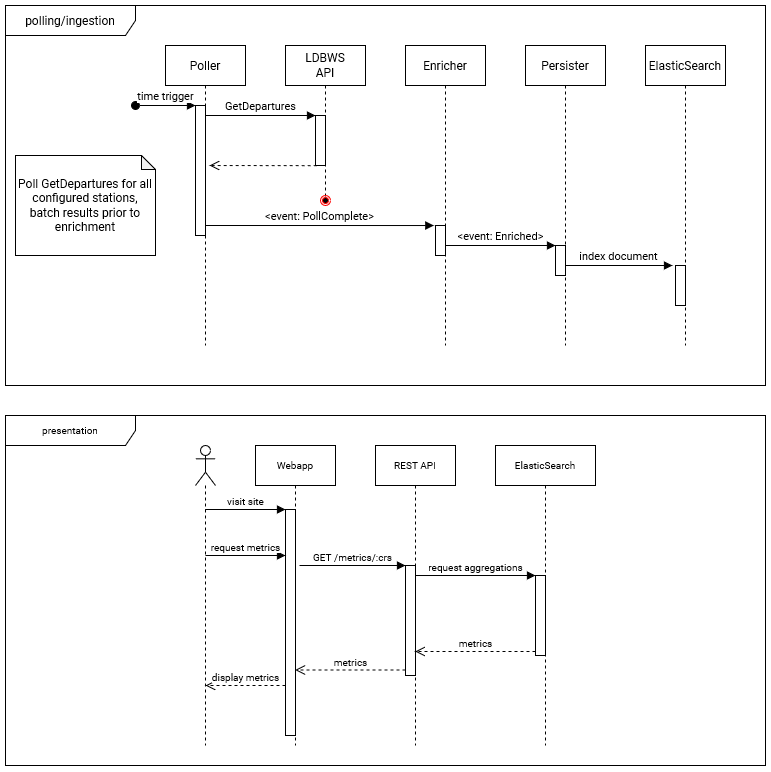

The diagram above was exported from draw.io. Its source (the exported page's mxGraphModel, read from the mxfile embedded in the PNG):
<mxGraphModel dx="1718" dy="969" grid="1" gridSize="10" guides="1" tooltips="1" connect="1" arrows="1" fold="1" page="1" pageScale="1" pageWidth="827" pageHeight="1169" math="0" shadow="0">
  <root>
    <mxCell id="0" />
    <mxCell id="1" parent="0" />
    <mxCell id="CnwOhmYzNX06EDOUJAJ9-1" value="polling/ingestion" style="shape=umlFrame;whiteSpace=wrap;html=1;width=130;height=30;fontFamily=Roboto;fontSource=https%3A%2F%2Ffonts.googleapis.com%2Fcss%3Ffamily%3DRoboto;" vertex="1" parent="1">
      <mxGeometry x="30" y="80" width="760" height="380" as="geometry" />
    </mxCell>
    <mxCell id="CnwOhmYzNX06EDOUJAJ9-3" value="Poller" style="shape=umlLifeline;perimeter=lifelinePerimeter;whiteSpace=wrap;html=1;container=1;collapsible=0;recursiveResize=0;outlineConnect=0;fontFamily=Roboto;fontSource=https%3A%2F%2Ffonts.googleapis.com%2Fcss%3Ffamily%3DRoboto;" vertex="1" parent="1">
      <mxGeometry x="190" y="120" width="80" height="300" as="geometry" />
    </mxCell>
    <mxCell id="CnwOhmYzNX06EDOUJAJ9-4" value="" style="html=1;points=[];perimeter=orthogonalPerimeter;fontFamily=Roboto;fontSource=https%3A%2F%2Ffonts.googleapis.com%2Fcss%3Ffamily%3DRoboto;" vertex="1" parent="1">
      <mxGeometry x="220" y="180" width="10" height="130" as="geometry" />
    </mxCell>
    <mxCell id="CnwOhmYzNX06EDOUJAJ9-5" value="time trigger" style="html=1;verticalAlign=bottom;startArrow=oval;endArrow=block;startSize=8;fontFamily=Roboto;fontSource=https%3A%2F%2Ffonts.googleapis.com%2Fcss%3Ffamily%3DRoboto;" edge="1" target="CnwOhmYzNX06EDOUJAJ9-4" parent="1">
      <mxGeometry relative="1" as="geometry">
        <mxPoint x="160" y="180" as="sourcePoint" />
      </mxGeometry>
    </mxCell>
    <mxCell id="CnwOhmYzNX06EDOUJAJ9-6" value="&lt;div&gt;LDBWS&lt;/div&gt;&lt;div&gt;API&lt;br&gt;&lt;/div&gt;" style="shape=umlLifeline;perimeter=lifelinePerimeter;whiteSpace=wrap;html=1;container=1;collapsible=0;recursiveResize=0;outlineConnect=0;fontFamily=Roboto;fontSource=https%3A%2F%2Ffonts.googleapis.com%2Fcss%3Ffamily%3DRoboto;" vertex="1" parent="1">
      <mxGeometry x="310" y="120" width="80" height="160" as="geometry" />
    </mxCell>
    <mxCell id="CnwOhmYzNX06EDOUJAJ9-7" value="" style="html=1;points=[];perimeter=orthogonalPerimeter;fontFamily=Roboto;fontSource=https%3A%2F%2Ffonts.googleapis.com%2Fcss%3Ffamily%3DRoboto;" vertex="1" parent="1">
      <mxGeometry x="340" y="190" width="10" height="50" as="geometry" />
    </mxCell>
    <mxCell id="CnwOhmYzNX06EDOUJAJ9-8" value="GetDepartures" style="html=1;verticalAlign=bottom;endArrow=block;entryX=0;entryY=0;fontFamily=Roboto;fontSource=https%3A%2F%2Ffonts.googleapis.com%2Fcss%3Ffamily%3DRoboto;" edge="1" target="CnwOhmYzNX06EDOUJAJ9-7" parent="1" source="CnwOhmYzNX06EDOUJAJ9-3">
      <mxGeometry relative="1" as="geometry">
        <mxPoint x="270" y="190" as="sourcePoint" />
      </mxGeometry>
    </mxCell>
    <mxCell id="CnwOhmYzNX06EDOUJAJ9-9" value="" style="html=1;verticalAlign=bottom;endArrow=open;dashed=1;endSize=8;exitX=0.114;exitY=1.003;exitDx=0;exitDy=0;exitPerimeter=0;fontFamily=Roboto;fontSource=https%3A%2F%2Ffonts.googleapis.com%2Fcss%3Ffamily%3DRoboto;" edge="1" source="CnwOhmYzNX06EDOUJAJ9-7" parent="1">
      <mxGeometry relative="1" as="geometry">
        <mxPoint x="234" y="240" as="targetPoint" />
      </mxGeometry>
    </mxCell>
    <mxCell id="CnwOhmYzNX06EDOUJAJ9-13" value="Enricher" style="shape=umlLifeline;perimeter=lifelinePerimeter;whiteSpace=wrap;html=1;container=1;collapsible=0;recursiveResize=0;outlineConnect=0;fontFamily=Roboto;fontSource=https%3A%2F%2Ffonts.googleapis.com%2Fcss%3Ffamily%3DRoboto;" vertex="1" parent="1">
      <mxGeometry x="430" y="120" width="80" height="300" as="geometry" />
    </mxCell>
    <mxCell id="CnwOhmYzNX06EDOUJAJ9-14" value="" style="ellipse;html=1;shape=endState;fillColor=#000000;strokeColor=#ff0000;fontFamily=Roboto;fontSource=https%3A%2F%2Ffonts.googleapis.com%2Fcss%3Ffamily%3DRoboto;" vertex="1" parent="1">
      <mxGeometry x="345" y="270" width="10" height="10" as="geometry" />
    </mxCell>
    <mxCell id="CnwOhmYzNX06EDOUJAJ9-15" value="Persister" style="shape=umlLifeline;perimeter=lifelinePerimeter;whiteSpace=wrap;html=1;container=1;collapsible=0;recursiveResize=0;outlineConnect=0;fontFamily=Roboto;fontSource=https%3A%2F%2Ffonts.googleapis.com%2Fcss%3Ffamily%3DRoboto;" vertex="1" parent="1">
      <mxGeometry x="550" y="120" width="80" height="300" as="geometry" />
    </mxCell>
    <mxCell id="CnwOhmYzNX06EDOUJAJ9-16" value="ElasticSearch" style="shape=umlLifeline;perimeter=lifelinePerimeter;whiteSpace=wrap;html=1;container=1;collapsible=0;recursiveResize=0;outlineConnect=0;fontFamily=Roboto;fontSource=https%3A%2F%2Ffonts.googleapis.com%2Fcss%3Ffamily%3DRoboto;" vertex="1" parent="1">
      <mxGeometry x="670" y="120" width="80" height="300" as="geometry" />
    </mxCell>
    <mxCell id="CnwOhmYzNX06EDOUJAJ9-17" value="" style="html=1;points=[];perimeter=orthogonalPerimeter;fontFamily=Roboto;fontSource=https%3A%2F%2Ffonts.googleapis.com%2Fcss%3Ffamily%3DRoboto;" vertex="1" parent="1">
      <mxGeometry x="460" y="300" width="10" height="30" as="geometry" />
    </mxCell>
    <mxCell id="CnwOhmYzNX06EDOUJAJ9-18" value="" style="html=1;points=[];perimeter=orthogonalPerimeter;fontFamily=Roboto;fontSource=https%3A%2F%2Ffonts.googleapis.com%2Fcss%3Ffamily%3DRoboto;" vertex="1" parent="1">
      <mxGeometry x="580" y="320" width="10" height="30" as="geometry" />
    </mxCell>
    <mxCell id="CnwOhmYzNX06EDOUJAJ9-20" value="&amp;lt;event: PollComplete&amp;gt;" style="html=1;verticalAlign=bottom;endArrow=block;entryX=-0.166;entryY=0.001;entryDx=0;entryDy=0;entryPerimeter=0;fontFamily=Roboto;fontSource=https%3A%2F%2Ffonts.googleapis.com%2Fcss%3Ffamily%3DRoboto;" edge="1" parent="1" target="CnwOhmYzNX06EDOUJAJ9-17">
      <mxGeometry width="80" relative="1" as="geometry">
        <mxPoint x="230" y="300" as="sourcePoint" />
        <mxPoint x="310" y="300" as="targetPoint" />
      </mxGeometry>
    </mxCell>
    <mxCell id="CnwOhmYzNX06EDOUJAJ9-21" value="&amp;lt;event: Enriched&amp;gt;" style="html=1;verticalAlign=bottom;endArrow=block;fontFamily=Roboto;fontSource=https%3A%2F%2Ffonts.googleapis.com%2Fcss%3Ffamily%3DRoboto;" edge="1" parent="1" source="CnwOhmYzNX06EDOUJAJ9-13">
      <mxGeometry width="80" relative="1" as="geometry">
        <mxPoint x="490" y="320" as="sourcePoint" />
        <mxPoint x="580" y="320" as="targetPoint" />
      </mxGeometry>
    </mxCell>
    <mxCell id="CnwOhmYzNX06EDOUJAJ9-22" value="index document" style="html=1;verticalAlign=bottom;endArrow=block;fontFamily=Roboto;fontSource=https%3A%2F%2Ffonts.googleapis.com%2Fcss%3Ffamily%3DRoboto;" edge="1" parent="1">
      <mxGeometry width="80" relative="1" as="geometry">
        <mxPoint x="590" y="340" as="sourcePoint" />
        <mxPoint x="697" y="340" as="targetPoint" />
      </mxGeometry>
    </mxCell>
    <mxCell id="CnwOhmYzNX06EDOUJAJ9-23" value="" style="html=1;points=[];perimeter=orthogonalPerimeter;fontFamily=Roboto;fontSource=https%3A%2F%2Ffonts.googleapis.com%2Fcss%3Ffamily%3DRoboto;" vertex="1" parent="1">
      <mxGeometry x="700" y="340" width="10" height="40" as="geometry" />
    </mxCell>
    <mxCell id="CnwOhmYzNX06EDOUJAJ9-24" value="Poll GetDepartures for all configured stations, batch results prior to enrichment" style="shape=note;whiteSpace=wrap;html=1;backgroundOutline=1;darkOpacity=0.05;size=14;spacingTop=2;spacingLeft=2;spacingRight=2;spacingBottom=2;fontFamily=Roboto;fontSource=https%3A%2F%2Ffonts.googleapis.com%2Fcss%3Ffamily%3DRoboto;" vertex="1" parent="1">
      <mxGeometry x="40" y="230" width="140" height="100" as="geometry" />
    </mxCell>
    <mxCell id="CnwOhmYzNX06EDOUJAJ9-26" value="" style="shape=umlLifeline;participant=umlActor;perimeter=lifelinePerimeter;whiteSpace=wrap;html=1;container=1;collapsible=0;recursiveResize=0;verticalAlign=top;spacingTop=36;outlineConnect=0;fontFamily=Roboto;fontSize=10;fontSource=https%3A%2F%2Ffonts.googleapis.com%2Fcss%3Ffamily%3DRoboto;" vertex="1" parent="1">
      <mxGeometry x="220" y="520" width="20" height="300" as="geometry" />
    </mxCell>
    <mxCell id="CnwOhmYzNX06EDOUJAJ9-27" value="Webapp" style="shape=umlLifeline;perimeter=lifelinePerimeter;whiteSpace=wrap;html=1;container=1;collapsible=0;recursiveResize=0;outlineConnect=0;fontFamily=Roboto;fontSize=10;fontSource=https%3A%2F%2Ffonts.googleapis.com%2Fcss%3Ffamily%3DRoboto;" vertex="1" parent="1">
      <mxGeometry x="280" y="520" width="80" height="300" as="geometry" />
    </mxCell>
    <mxCell id="CnwOhmYzNX06EDOUJAJ9-28" value="REST API" style="shape=umlLifeline;perimeter=lifelinePerimeter;whiteSpace=wrap;html=1;container=1;collapsible=0;recursiveResize=0;outlineConnect=0;fontFamily=Roboto;fontSize=10;fontSource=https%3A%2F%2Ffonts.googleapis.com%2Fcss%3Ffamily%3DRoboto;" vertex="1" parent="1">
      <mxGeometry x="400" y="520" width="80" height="300" as="geometry" />
    </mxCell>
    <mxCell id="CnwOhmYzNX06EDOUJAJ9-29" value="ElasticSearch" style="shape=umlLifeline;perimeter=lifelinePerimeter;whiteSpace=wrap;html=1;container=1;collapsible=0;recursiveResize=0;outlineConnect=0;fontFamily=Roboto;fontSize=10;fontSource=https%3A%2F%2Ffonts.googleapis.com%2Fcss%3Ffamily%3DRoboto;" vertex="1" parent="1">
      <mxGeometry x="520" y="520" width="100" height="300" as="geometry" />
    </mxCell>
    <mxCell id="CnwOhmYzNX06EDOUJAJ9-32" value="" style="html=1;points=[];perimeter=orthogonalPerimeter;fontFamily=Roboto;fontSize=10;fontSource=https%3A%2F%2Ffonts.googleapis.com%2Fcss%3Ffamily%3DRoboto;" vertex="1" parent="1">
      <mxGeometry x="310" y="584" width="10" height="226" as="geometry" />
    </mxCell>
    <mxCell id="CnwOhmYzNX06EDOUJAJ9-33" value="visit site" style="html=1;verticalAlign=bottom;endArrow=block;entryX=0;entryY=0;fontFamily=Roboto;fontSize=10;fontSource=https%3A%2F%2Ffonts.googleapis.com%2Fcss%3Ffamily%3DRoboto;" edge="1" target="CnwOhmYzNX06EDOUJAJ9-32" parent="1" source="CnwOhmYzNX06EDOUJAJ9-26">
      <mxGeometry relative="1" as="geometry">
        <mxPoint x="240" y="584" as="sourcePoint" />
      </mxGeometry>
    </mxCell>
    <mxCell id="CnwOhmYzNX06EDOUJAJ9-35" value="request metrics" style="html=1;verticalAlign=bottom;endArrow=block;fontFamily=Roboto;fontSize=10;fontSource=https%3A%2F%2Ffonts.googleapis.com%2Fcss%3Ffamily%3DRoboto;" edge="1" parent="1">
      <mxGeometry width="80" relative="1" as="geometry">
        <mxPoint x="230" y="630" as="sourcePoint" />
        <mxPoint x="310" y="630" as="targetPoint" />
      </mxGeometry>
    </mxCell>
    <mxCell id="CnwOhmYzNX06EDOUJAJ9-36" value="" style="html=1;points=[];perimeter=orthogonalPerimeter;fontFamily=Roboto;fontSize=10;fontSource=https%3A%2F%2Ffonts.googleapis.com%2Fcss%3Ffamily%3DRoboto;" vertex="1" parent="1">
      <mxGeometry x="430" y="640" width="10" height="110" as="geometry" />
    </mxCell>
    <mxCell id="CnwOhmYzNX06EDOUJAJ9-37" value="GET /metrics/:crs" style="html=1;verticalAlign=bottom;endArrow=block;entryX=0;entryY=0;fontFamily=Roboto;fontSize=10;fontSource=https%3A%2F%2Ffonts.googleapis.com%2Fcss%3Ffamily%3DRoboto;" edge="1" target="CnwOhmYzNX06EDOUJAJ9-36" parent="1">
      <mxGeometry relative="1" as="geometry">
        <mxPoint x="324" y="640" as="sourcePoint" />
      </mxGeometry>
    </mxCell>
    <mxCell id="CnwOhmYzNX06EDOUJAJ9-38" value="metrics" style="html=1;verticalAlign=bottom;endArrow=open;dashed=1;endSize=8;exitX=0;exitY=0.95;fontFamily=Roboto;fontSize=10;fontSource=https%3A%2F%2Ffonts.googleapis.com%2Fcss%3Ffamily%3DRoboto;" edge="1" source="CnwOhmYzNX06EDOUJAJ9-36" parent="1" target="CnwOhmYzNX06EDOUJAJ9-27">
      <mxGeometry relative="1" as="geometry">
        <mxPoint x="360" y="716" as="targetPoint" />
      </mxGeometry>
    </mxCell>
    <mxCell id="CnwOhmYzNX06EDOUJAJ9-39" value="" style="html=1;points=[];perimeter=orthogonalPerimeter;fontFamily=Roboto;fontSize=10;fontSource=https%3A%2F%2Ffonts.googleapis.com%2Fcss%3Ffamily%3DRoboto;" vertex="1" parent="1">
      <mxGeometry x="560" y="650" width="10" height="80" as="geometry" />
    </mxCell>
    <mxCell id="CnwOhmYzNX06EDOUJAJ9-40" value="request aggregations" style="html=1;verticalAlign=bottom;endArrow=block;entryX=0;entryY=0;fontFamily=Roboto;fontSize=10;exitX=1;exitY=0.091;exitDx=0;exitDy=0;exitPerimeter=0;fontSource=https%3A%2F%2Ffonts.googleapis.com%2Fcss%3Ffamily%3DRoboto;" edge="1" target="CnwOhmYzNX06EDOUJAJ9-39" parent="1" source="CnwOhmYzNX06EDOUJAJ9-36">
      <mxGeometry relative="1" as="geometry">
        <mxPoint x="490" y="650" as="sourcePoint" />
      </mxGeometry>
    </mxCell>
    <mxCell id="CnwOhmYzNX06EDOUJAJ9-41" value="metrics" style="html=1;verticalAlign=bottom;endArrow=open;dashed=1;endSize=8;exitX=0;exitY=0.95;fontFamily=Roboto;fontSize=10;fontSource=https%3A%2F%2Ffonts.googleapis.com%2Fcss%3Ffamily%3DRoboto;" edge="1" source="CnwOhmYzNX06EDOUJAJ9-39" parent="1" target="CnwOhmYzNX06EDOUJAJ9-28">
      <mxGeometry relative="1" as="geometry">
        <mxPoint x="490" y="726" as="targetPoint" />
      </mxGeometry>
    </mxCell>
    <mxCell id="CnwOhmYzNX06EDOUJAJ9-42" value="display metrics" style="html=1;verticalAlign=bottom;endArrow=open;dashed=1;endSize=8;fontFamily=Roboto;fontSize=10;fontSource=https%3A%2F%2Ffonts.googleapis.com%2Fcss%3Ffamily%3DRoboto;" edge="1" parent="1">
      <mxGeometry relative="1" as="geometry">
        <mxPoint x="310" y="760" as="sourcePoint" />
        <mxPoint x="230" y="760" as="targetPoint" />
      </mxGeometry>
    </mxCell>
    <mxCell id="CnwOhmYzNX06EDOUJAJ9-43" value="presentation" style="shape=umlFrame;whiteSpace=wrap;html=1;fontFamily=Roboto;fontSize=10;width=130;height=30;fontSource=https%3A%2F%2Ffonts.googleapis.com%2Fcss%3Ffamily%3DRoboto;" vertex="1" parent="1">
      <mxGeometry x="30" y="490" width="760" height="350" as="geometry" />
    </mxCell>
  </root>
</mxGraphModel>